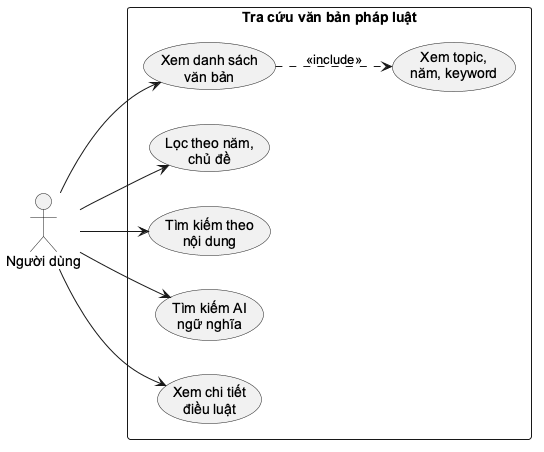

The diagram above was rendered by PlantUML. Its source (embedded in the PNG):
@startuml
skinparam monochrome true
skinparam shadowing false
skinparam defaultFontName "Arial"
left to right direction
actor "Người dùng" as User
rectangle "Tra cứu văn bản pháp luật" {
  usecase "Xem danh sách\nvăn bản" as List
  usecase "Lọc theo năm,\nchủ đề" as Filter
  usecase "Tìm kiếm theo\nnội dung" as Search
  usecase "Tìm kiếm AI\nngữ nghĩa" as AISearch
  usecase "Xem chi tiết\nđiều luật" as Detail
  usecase "Xem topic,\nnăm, keyword" as Meta
}
User --> List
User --> Filter
User --> Search
User --> AISearch
User --> Detail
List ..> Meta : <<include>>
@enduml